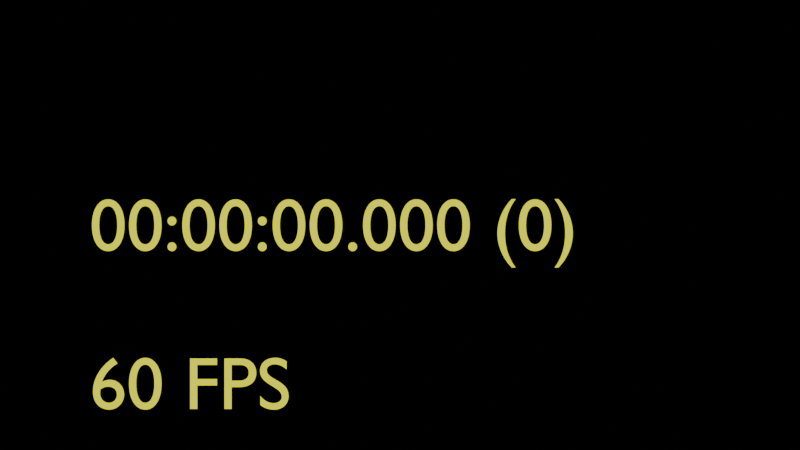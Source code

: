# Source: timer2.blend  (saved by Blender 4.0.36; exported with 4.5.12 LTS)
import bpy
from mathutils import Matrix  # noqa: F401  (used for matrix-valued properties, if any)

bpy.ops.wm.read_factory_settings(use_empty=True)
scene = bpy.context.scene
scene.name = 'Scene'

# ---- collections
col_timer = bpy.data.collections.new('Timer'); scene.collection.children.link(col_timer)

# ---- materials (node trees are filled in below, after node groups)
mat_timer = bpy.data.materials.new('Timer')
mat_timer.use_transparent_shadow = False

# ---- material node trees
mat_timer.use_nodes = True; mat_timer.node_tree.nodes.clear()
_N = mat_timer.node_tree.nodes; _L = mat_timer.node_tree.links
n0 = _N.new('ShaderNodeBsdfPrincipled'); n0.name = 'Principled BSDF'; n0.location = (10, 300)
n0.distribution = 'GGX'
n0.subsurface_method = 'RANDOM_WALK_SKIN'
n0.inputs[0].default_value = (0.0, 0.0, 0.0, 1.0)
n0.inputs[3].default_value = 1.45
n0.inputs[27].default_value = (1.0, 1.0, 0.0, 1.0)
n0.inputs[28].default_value = 1.0
n1 = _N.new('ShaderNodeOutputMaterial'); n1.name = 'Material Output'; n1.location = (300, 300)
_L.new(n0.outputs[0], n1.inputs[0])
n1.is_active_output = True

# ---- world
world_world = bpy.data.worlds.new('World'); scene.world = world_world
world_world.use_nodes = True; world_world.node_tree.nodes.clear()
_N = world_world.node_tree.nodes; _L = world_world.node_tree.links
n0 = _N.new('ShaderNodeOutputWorld'); n0.name = 'World Output'; n0.location = (300, 300)
n1 = _N.new('ShaderNodeBackground'); n1.name = 'Background'; n1.location = (10, 300)
n1.inputs[0].default_value = (0.0, 0.0, 0.0, 1.0)
_L.new(n1.outputs[0], n0.inputs[0])
n0.is_active_output = True
world_world.color = (0.05088, 0.05088, 0.05088)
world_world.use_sun_shadow = False
world_world.sun_shadow_jitter_overblur = 0.0

# ---- cameras
cam_camera = bpy.data.cameras.new('Camera')

# ---- curves / text
txt_text = bpy.data.curves.new('Text', 'FONT')
txt_text.dimensions = '2D'
txt_text.body = '00:00:00.000 (0)'
txt_text.materials.append(mat_timer)
txt_text.offset_x = -2.579
txt_text.offset_y = -0.341
txt_text_002 = bpy.data.curves.new('Text.002', 'FONT')
txt_text_002.dimensions = '2D'
txt_text_002.body = '60 FPS'
txt_text_002.materials.append(mat_timer)
txt_text_002.offset_x = -2.579
txt_text_002.offset_y = -0.341

# ---- objects
ob_timer = bpy.data.objects.new('Timer', txt_text)
ob_camera = bpy.data.objects.new('Camera', cam_camera)
ob_fps = bpy.data.objects.new('FPS', txt_text_002)

# ---- transforms, parenting, visibility, modifiers, constraints
ob_timer.location = (-1.086, 0.0, 0.0)
ob_timer.rotation_euler = (1.571, -0.0, 0.0)
ob_timer.scale = (0.6759, 0.6759, 0.3092)
ob_camera.location = (0.0, -10.13, 0.0)
ob_camera.rotation_euler = (1.571, -0.0, -0.0)
ob_fps.location = (-1.086, 0.0, -1.445)
ob_fps.rotation_euler = (1.571, -0.0, 0.0)
ob_fps.scale = (0.6759, 0.6759, 0.3092)

# ---- collection membership
col_timer.objects.link(ob_timer)
col_timer.objects.link(ob_camera)
col_timer.objects.link(ob_fps)

# ---- scene / render settings (as saved in the file)
scene.camera = ob_camera
scene.frame_start = 0; scene.frame_end = 5400; scene.frame_set(0)
scene.render.engine = 'BLENDER_EEVEE_NEXT'
scene.render.image_settings.file_format = 'FFMPEG'
scene.render.image_settings.color_mode = 'RGB'
scene.render.image_settings.color_management = 'OVERRIDE'
scene.render.fps = 60
scene.cycles.sampling_pattern = 'TABULATED_SOBOL'
scene.eevee.taa_render_samples = 16
scene.view_settings.view_transform = 'Filmic'
bpy.context.view_layer.update()
